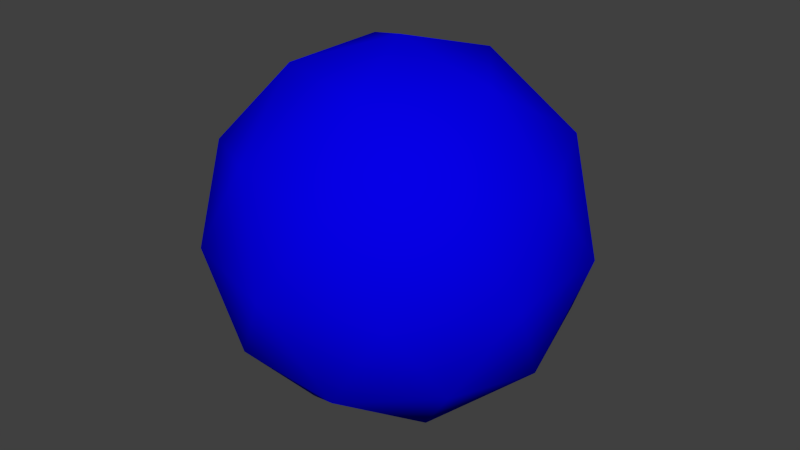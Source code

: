 # Source: environment.blend  (saved by Blender 2.79.0; exported with 4.5.12 LTS)
import bpy
from mathutils import Matrix  # noqa: F401  (used for matrix-valued properties, if any)

bpy.ops.wm.read_factory_settings(use_empty=True)
scene = bpy.context.scene
scene.name = 'Scene'

# ---- collections
col_collection_1 = bpy.data.collections.new('Collection 1'); scene.collection.children.link(col_collection_1)
col_collection_2 = bpy.data.collections.new('Collection 2'); scene.collection.children.link(col_collection_2)
col_collection_2.hide_render = True
col_collection_2.hide_viewport = True
col_collection_11 = bpy.data.collections.new('Collection 11'); scene.collection.children.link(col_collection_11)
col_collection_11.hide_render = True
col_collection_11.hide_viewport = True

# ---- materials (node trees are filled in below, after node groups)
mat_grid = bpy.data.materials.new('grid')
mat_grid.alpha_threshold = 0.0
mat_grid.use_transparent_shadow = False
mat_grid.diffuse_color = (0.00177, 0.0, 0.8, 1.0)
mat_grid.roughness = 0.5
mat_spark = bpy.data.materials.new('spark')
mat_spark.alpha_threshold = 0.0
mat_spark.use_transparent_shadow = False
mat_spark.diffuse_color = (0.8, 0.4543, 0.03207, 1.0)
mat_spark.roughness = 0.5
mat_explosion = bpy.data.materials.new('explosion')
mat_explosion.alpha_threshold = 0.0
mat_explosion.use_transparent_shadow = False
mat_explosion.diffuse_color = (0.8, 0.05508, 0.00644, 1.0)
mat_explosion.roughness = 0.5

# ---- material node trees

# ---- world
world_world = bpy.data.worlds.new('World'); scene.world = world_world
world_world.color = (0.05088, 0.05088, 0.05088)
world_world.use_sun_shadow = False
world_world.sun_shadow_jitter_overblur = 0.0
world_world.cycles.sampling_method = 'NONE'
world_world.cycles.sample_map_resolution = 256

# ---- meshes
me_grid = bpy.data.meshes.new('grid')
me_grid.from_pydata([(0.0, 0.0, -1.0), (0.7236, -0.5257, -0.4472), (-0.2764, -0.8506, -0.4472), (-0.8944, 0.0, -0.4472), (-0.2764, 0.8506, -0.4472), (0.7236, 0.5257, -0.4472), (0.2764, -0.8506, 0.4472), (-0.7236, -0.5257, 0.4472), (-0.7236, 0.5257, 0.4472), (0.2764, 0.8506, 0.4472), (0.8944, 0.0, 0.4472), (0.0, 0.0, 1.0), (-0.1625, -0.5, -0.8507), (0.4253, -0.309, -0.8507), (0.2629, -0.809, -0.5257), (0.8506, 0.0, -0.5257), (0.4253, 0.309, -0.8507), (-0.5257, 0.0, -0.8507), (-0.6882, -0.5, -0.5257), (-0.1625, 0.5, -0.8507), (-0.6882, 0.5, -0.5257), (0.2629, 0.809, -0.5257), (0.9511, -0.309, 0.0), (0.9511, 0.309, 0.0), (0.0, -1.0, 0.0), (0.5878, -0.809, 0.0), (-0.9511, -0.309, 0.0), (-0.5878, -0.809, 0.0), (-0.5878, 0.809, 0.0), (-0.9511, 0.309, 0.0), (0.5878, 0.809, 0.0), (0.0, 1.0, 0.0), (0.6882, -0.5, 0.5257), (-0.2629, -0.809, 0.5257), (-0.8506, 0.0, 0.5257), (-0.2629, 0.809, 0.5257), (0.6882, 0.5, 0.5257), (0.1625, -0.5, 0.8507), (0.5257, 0.0, 0.8507), (-0.4253, -0.309, 0.8507), (-0.4253, 0.309, 0.8507), (0.1625, 0.5, 0.8507)], [], [(0, 13, 12), (1, 13, 15), (0, 12, 17), (0, 17, 19), (0, 19, 16), (1, 15, 22), (2, 14, 24), (3, 18, 26), (4, 20, 28), (5, 21, 30), (1, 22, 25), (2, 24, 27), (3, 26, 29), (4, 28, 31), (5, 30, 23), (6, 32, 37), (7, 33, 39), (8, 34, 40), (9, 35, 41), (10, 36, 38), (38, 41, 11), (38, 36, 41), (36, 9, 41), (41, 40, 11), (41, 35, 40), (35, 8, 40), (40, 39, 11), (40, 34, 39), (34, 7, 39), (39, 37, 11), (39, 33, 37), (33, 6, 37), (37, 38, 11), (37, 32, 38), (32, 10, 38), (23, 36, 10), (23, 30, 36), (30, 9, 36), (31, 35, 9), (31, 28, 35), (28, 8, 35), (29, 34, 8), (29, 26, 34), (26, 7, 34), (27, 33, 7), (27, 24, 33), (24, 6, 33), (25, 32, 6), (25, 22, 32), (22, 10, 32), (30, 31, 9), (30, 21, 31), (21, 4, 31), (28, 29, 8), (28, 20, 29), (20, 3, 29), (26, 27, 7), (26, 18, 27), (18, 2, 27), (24, 25, 6), (24, 14, 25), (14, 1, 25), (22, 23, 10), (22, 15, 23), (15, 5, 23), (16, 21, 5), (16, 19, 21), (19, 4, 21), (19, 20, 4), (19, 17, 20), (17, 3, 20), (17, 18, 3), (17, 12, 18), (12, 2, 18), (15, 16, 5), (15, 13, 16), (13, 0, 16), (12, 14, 2), (12, 13, 14), (13, 1, 14)])
me_grid.polygons.foreach_set('use_smooth', [True] * 80)
_uv = me_grid.uv_layers.new(name='UVMap')
_uv.uv.foreach_set('vector', [0.8182, 0.0, 0.7727, 0.07873, 0.8636, 0.07873, 0.7273, 0.1575, 0.6818, 0.07873, 0.6364, 0.1575, 0.09091, 0.0, 0.04545, 0.07873, 0.1364, 0.07873, 0.2727, 0.0, 0.2273, 0.07873, 0.3182, 0.07873, 0.4545, 0.0, 0.4091, 0.07873, 0.5, 0.07873, 0.7273, 0.1575, 0.6364, 0.1575, 0.6818, 0.2362, 0.9091, 0.1575, 0.8182, 0.1575, 0.8636, 0.2362, 0.1818, 0.1575, 0.09091, 0.1575, 0.1364, 0.2362, 0.3636, 0.1575, 0.2727, 0.1575, 0.3182, 0.2362, 0.5455, 0.1575, 0.4545, 0.1575, 0.5, 0.2362, 0.7273, 0.1575, 0.6818, 0.2362, 0.7727, 0.2362, 0.9091, 0.1575, 0.8636, 0.2362, 0.9545, 0.2362, 0.1818, 0.1575, 0.1364, 0.2362, 0.2273, 0.2362, 0.3636, 0.1575, 0.3182, 0.2362, 0.4091, 0.2362, 0.5455, 0.1575, 0.5, 0.2362, 0.5909, 0.2362, 0.8182, 0.3149, 0.7273, 0.3149, 0.7727, 0.3937, 1.0, 0.3149, 0.9091, 0.3149, 0.9545, 0.3937, 0.2727, 0.3149, 0.1818, 0.3149, 0.2273, 0.3937, 0.4545, 0.3149, 0.3636, 0.3149, 0.4091, 0.3937, 0.6364, 0.3149, 0.5455, 0.3149, 0.5909, 0.3937, 0.5909, 0.3937, 0.5, 0.3937, 0.5455, 0.4724, 0.5909, 0.3937, 0.5455, 0.3149, 0.5, 0.3937, 0.5455, 0.3149, 0.4545, 0.3149, 0.5, 0.3937, 0.4091, 0.3937, 0.3182, 0.3937, 0.3636, 0.4724, 0.4091, 0.3937, 0.3636, 0.3149, 0.3182, 0.3937, 0.3636, 0.3149, 0.2727, 0.3149, 0.3182, 0.3937, 0.2273, 0.3937, 0.1364, 0.3937, 0.1818, 0.4724, 0.2273, 0.3937, 0.1818, 0.3149, 0.1364, 0.3937, 0.1818, 0.3149, 0.09091, 0.3149, 0.1364, 0.3937, 0.9545, 0.3937, 0.8636, 0.3937, 0.9091, 0.4724, 0.9545, 0.3937, 0.9091, 0.3149, 0.8636, 0.3937, 0.9091, 0.3149, 0.8182, 0.3149, 0.8636, 0.3937, 0.7727, 0.3937, 0.6818, 0.3937, 0.7273, 0.4724, 0.7727, 0.3937, 0.7273, 0.3149, 0.6818, 0.3937, 0.7273, 0.3149, 0.6364, 0.3149, 0.6818, 0.3937, 0.5909, 0.2362, 0.5455, 0.3149, 0.6364, 0.3149, 0.5909, 0.2362, 0.5, 0.2362, 0.5455, 0.3149, 0.5, 0.2362, 0.4545, 0.3149, 0.5455, 0.3149, 0.4091, 0.2362, 0.3636, 0.3149, 0.4545, 0.3149, 0.4091, 0.2362, 0.3182, 0.2362, 0.3636, 0.3149, 0.3182, 0.2362, 0.2727, 0.3149, 0.3636, 0.3149, 0.2273, 0.2362, 0.1818, 0.3149, 0.2727, 0.3149, 0.2273, 0.2362, 0.1364, 0.2362, 0.1818, 0.3149, 0.1364, 0.2362, 0.09091, 0.3149, 0.1818, 0.3149, 0.9545, 0.2362, 0.9091, 0.3149, 1.0, 0.3149, 0.9545, 0.2362, 0.8636, 0.2362, 0.9091, 0.3149, 0.8636, 0.2362, 0.8182, 0.3149, 0.9091, 0.3149, 0.7727, 0.2362, 0.7273, 0.3149, 0.8182, 0.3149, 0.7727, 0.2362, 0.6818, 0.2362, 0.7273, 0.3149, 0.6818, 0.2362, 0.6364, 0.3149, 0.7273, 0.3149, 0.5, 0.2362, 0.4091, 0.2362, 0.4545, 0.3149, 0.5, 0.2362, 0.4545, 0.1575, 0.4091, 0.2362, 0.4545, 0.1575, 0.3636, 0.1575, 0.4091, 0.2362, 0.3182, 0.2362, 0.2273, 0.2362, 0.2727, 0.3149, 0.3182, 0.2362, 0.2727, 0.1575, 0.2273, 0.2362, 0.2727, 0.1575, 0.1818, 0.1575, 0.2273, 0.2362, 0.1364, 0.2362, 0.04545, 0.2362, 0.09091, 0.3149, 0.1364, 0.2362, 0.09091, 0.1575, 0.04545, 0.2362, 0.09091, 0.1575, 0.0, 0.1575, 0.04545, 0.2362, 0.8636, 0.2362, 0.7727, 0.2362, 0.8182, 0.3149, 0.8636, 0.2362, 0.8182, 0.1575, 0.7727, 0.2362, 0.8182, 0.1575, 0.7273, 0.1575, 0.7727, 0.2362, 0.6818, 0.2362, 0.5909, 0.2362, 0.6364, 0.3149, 0.6818, 0.2362, 0.6364, 0.1575, 0.5909, 0.2362, 0.6364, 0.1575, 0.5455, 0.1575, 0.5909, 0.2362, 0.5, 0.07873, 0.4545, 0.1575, 0.5455, 0.1575, 0.5, 0.07873, 0.4091, 0.07873, 0.4545, 0.1575, 0.4091, 0.07873, 0.3636, 0.1575, 0.4545, 0.1575, 0.3182, 0.07873, 0.2727, 0.1575, 0.3636, 0.1575, 0.3182, 0.07873, 0.2273, 0.07873, 0.2727, 0.1575, 0.2273, 0.07873, 0.1818, 0.1575, 0.2727, 0.1575, 0.1364, 0.07873, 0.09091, 0.1575, 0.1818, 0.1575, 0.1364, 0.07873, 0.04545, 0.07873, 0.09091, 0.1575, 0.04545, 0.07873, 0.0, 0.1575, 0.09091, 0.1575, 0.6364, 0.1575, 0.5909, 0.07873, 0.5455, 0.1575, 0.6364, 0.1575, 0.6818, 0.07873, 0.5909, 0.07873, 0.6818, 0.07873, 0.6364, 0.0, 0.5909, 0.07873, 0.8636, 0.07873, 0.8182, 0.1575, 0.9091, 0.1575, 0.8636, 0.07873, 0.7727, 0.07873, 0.8182, 0.1575, 0.7727, 0.07873, 0.7273, 0.1575, 0.8182, 0.1575])
me_grid.materials.append(mat_grid)
me_grid.use_remesh_preserve_volume = False
me_grid.use_remesh_preserve_attributes = False
me_grid.use_mirror_vertex_groups = False
me_grid.update()
me_spark = bpy.data.meshes.new('spark')
me_spark.from_pydata([(-1.0, -1.0, -1.0), (-1.0, -1.0, 1.0), (-1.0, 1.0, -1.0), (-1.0, 1.0, 1.0), (1.0, -1.0, -1.0), (1.0, -1.0, 1.0), (1.0, 1.0, -1.0), (1.0, 1.0, 1.0)], [], [(1, 3, 2, 0), (3, 7, 6, 2), (7, 5, 4, 6), (5, 1, 0, 4), (0, 2, 6, 4), (5, 7, 3, 1)])
_uv = me_spark.uv_layers.new(name='UVMap')
_uv.uv.foreach_set('vector', [0.3333, 0.3333, 0.3333, 3.974e-08, 0.6667, 0.0, 0.6667, 0.3333, 3.974e-08, 0.6667, 0.0, 0.3333, 0.3333, 0.3333, 0.3333, 0.6667, 1.291e-07, 0.3333, 0.0, 8.941e-08, 0.3333, 0.0, 0.3333, 0.3333, 0.3333, 0.3333, 0.6667, 0.3333, 0.6667, 0.6667, 0.3333, 0.6667, 1.0, 0.0, 1.0, 0.3333, 0.6667, 0.3333, 0.6667, 2.98e-08, 0.0, 0.6667, 0.3333, 0.6667, 0.3333, 1.0, 4.967e-08, 1.0])
me_spark.materials.append(mat_spark)
me_spark.use_remesh_preserve_volume = False
me_spark.use_remesh_preserve_attributes = False
me_spark.use_mirror_vertex_groups = False
me_spark.update()
me_explosion = bpy.data.meshes.new('explosion')
me_explosion.from_pydata([(-0.6408, -1.0, -0.3982), (-0.6408, -1.0, 0.3982), (-0.6408, 1.0, -0.3982), (-0.6408, 1.0, 0.3982), (0.6408, -1.0, -0.3982), (0.6408, -1.0, 0.3982), (0.6408, 1.0, -0.3982), (0.6408, 1.0, 0.3982)], [], [(1, 3, 2, 0), (3, 7, 6, 2), (7, 5, 4, 6), (5, 1, 0, 4), (0, 2, 6, 4), (5, 7, 3, 1)])
_uv = me_explosion.uv_layers.new(name='UVMap')
_uv.uv.foreach_set('vector', [5.322e-08, 1.0, 0.0, 0.5, 0.237, 0.5, 0.237, 1.0, 0.237, 0.8204, 0.237, 0.5, 0.474, 0.5, 0.474, 0.8204, 1.0, 2.98e-08, 1.0, 0.5, 0.763, 0.5, 0.763, 0.0, 0.474, 0.8204, 0.474, 0.5, 0.7111, 0.5, 0.7111, 0.8204, 0.3815, 0.5, 0.3815, 0.0, 0.763, 5.96e-08, 0.763, 0.5, 0.3815, 5.96e-08, 0.3815, 0.5, 0.0, 0.5, 3.548e-08, 0.0])
me_explosion.materials.append(mat_explosion)
me_explosion.use_remesh_preserve_volume = False
me_explosion.use_remesh_preserve_attributes = False
me_explosion.use_mirror_vertex_groups = False
me_explosion.update()

# ---- objects
ob_grid = bpy.data.objects.new('grid', me_grid)
ob_spark = bpy.data.objects.new('spark', me_spark)
ob_explosion = bpy.data.objects.new('explosion', me_explosion)

# ---- transforms, parenting, visibility, modifiers, constraints
ob_grid.location = (0.0, 0.0, 0.0)
ob_grid.lineart.crease_threshold = 0.0
ob_spark.location = (0.0, 0.0, 0.0)
ob_spark.lineart.crease_threshold = 0.0
ob_explosion.location = (0.0, 0.0, 0.0)
ob_explosion.lineart.crease_threshold = 0.0

# ---- collection membership
col_collection_1.objects.link(ob_grid)
col_collection_2.objects.link(ob_spark)
col_collection_11.objects.link(ob_explosion)

# ---- scene / render settings (as saved in the file)
scene.frame_start = 1; scene.frame_end = 250; scene.frame_set(1)
scene.render.engine = 'BLENDER_EEVEE_NEXT'
scene.render.resolution_percentage = 50
scene.render.dither_intensity = 0.0
scene.cycles.use_denoising = False
scene.cycles.samples = 10
scene.cycles.sampling_pattern = 'TABULATED_SOBOL'
scene.cycles.light_sampling_threshold = 0.0
scene.cycles.use_adaptive_sampling = False
scene.cycles.use_light_tree = False
scene.cycles.blur_glossy = 0.0
scene.cycles.pixel_filter_type = 'GAUSSIAN'
scene.cycles.sample_clamp_indirect = 0.0
scene.view_settings.view_transform = 'Standard'
bpy.context.view_layer.update()

# ---- added for rendering (the .blend has no active camera and no usable light): camera, sun
cam_auto = bpy.data.cameras.new('AutoCamera')
cam_auto.lens = 50.0
cam_auto.sensor_width = 36.0
cam_auto.clip_end = 1000.0
ob_auto_camera = bpy.data.objects.new('AutoCamera', cam_auto)
scene.collection.objects.link(ob_auto_camera)
ob_auto_camera.location = (3.20507, -3.84609, 2.56406)
ob_auto_camera.rotation_euler = (1.09748, -7.21219e-08, 0.694738)
scene.camera = ob_auto_camera
light_auto_sun = bpy.data.lights.new('AutoSun', 'SUN')
light_auto_sun.energy = 3.0
light_auto_sun.angle = 0.0523599
ob_auto_sun = bpy.data.objects.new('AutoSun', light_auto_sun)
scene.collection.objects.link(ob_auto_sun)
ob_auto_sun.rotation_euler = (0.872665, 0.174533, 0.523599)
bpy.context.view_layer.update()

